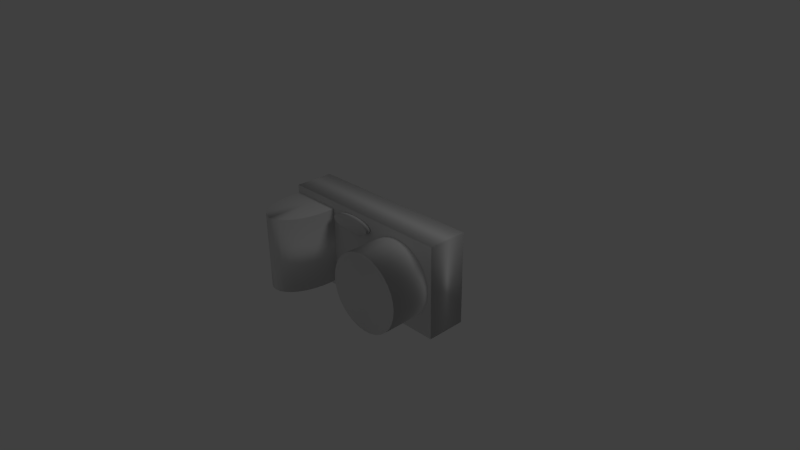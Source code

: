 # Source: cam.blend  (saved by Blender 2.59.0; exported with 4.5.12 LTS)
import bpy
from mathutils import Matrix  # noqa: F401  (used for matrix-valued properties, if any)

bpy.ops.wm.read_factory_settings(use_empty=True)
scene = bpy.context.scene
scene.name = 'Scene'

# ---- collections
col_collection_1 = bpy.data.collections.new('Collection 1'); scene.collection.children.link(col_collection_1)

# ---- materials (node trees are filled in below, after node groups)
mat_material = bpy.data.materials.new('Material')
mat_material.alpha_threshold = 0.0
mat_material.use_transparent_shadow = False
mat_material.roughness = 0.5
mat_material.line_color = (0.0, 0.0, 0.0, 1.0)

# ---- material node trees

# ---- world
world_world = bpy.data.worlds.new('World'); scene.world = world_world
world_world.color = (0.05088, 0.05088, 0.05088)
world_world.use_sun_shadow = False
world_world.sun_shadow_jitter_overblur = 0.0
world_world.cycles.sampling_method = 'MANUAL'
world_world.cycles.sample_map_resolution = 256

# ---- cameras
cam_camera = bpy.data.cameras.new('Camera')
cam_camera.clip_end = 100.0
cam_camera.lens = 35.0
cam_camera.ortho_scale = 7.314
cam_camera.dof.focus_distance = 0.0
cam_camera.dof.aperture_fstop = 128.0

# ---- lights
light_lamp = bpy.data.lights.new('Lamp', 'POINT')
light_lamp.transmission_factor = 0.0
light_lamp.cutoff_distance = 30.0
light_lamp.energy = 100.0
light_lamp.shadow_buffer_clip_start = 1.001
light_lamp.shadow_soft_size = 1.0
light_lamp.shadow_maximum_resolution = 0.006
light_lamp.use_absolute_resolution = True
light_lamp.cycles.use_multiple_importance_sampling = False

# ---- meshes
me_cylinder_002 = bpy.data.meshes.new('Cylinder.002')
me_cylinder_002.from_pydata([(-2.464, 0.5826, 14.25), (-2.234, 0.5826, 14.02), (-2.013, 0.5826, 13.31), (-1.809, 0.5826, 12.17), (-1.63, 0.5826, 10.64), (-1.483, 0.5826, 8.769), (-1.375, 0.5826, 6.637), (-1.307, 0.5826, 4.322), (-1.285, 0.5826, 1.915), (-1.307, 0.5826, -0.4914), (-1.375, 0.5826, -2.806), (-1.483, 0.5826, -4.939), (-1.63, 0.5826, -6.808), (-1.809, 0.5826, -8.342), (-2.013, 0.5826, -9.482), (-2.234, 0.5826, -10.18), (-2.464, 0.5826, -10.42), (-2.694, 0.5826, -10.18), (-2.915, 0.5826, -9.482), (-3.119, 0.5826, -8.342), (-3.297, 0.5826, -6.808), (-3.444, 0.5826, -4.939), (-3.553, 0.5826, -2.806), (-3.62, 0.5826, -0.4914), (-3.643, 0.5826, 1.915), (-3.62, 0.5826, 4.322), (-3.553, 0.5826, 6.637), (-3.444, 0.5826, 8.769), (-3.297, 0.5826, 10.64), (-3.119, 0.5826, 12.17), (-2.915, 0.5826, 13.31), (-2.694, 0.5826, 14.02), (-2.464, -9.523, 14.25), (-2.234, -9.523, 14.02), (-2.013, -9.523, 13.31), (-1.809, -9.523, 12.17), (-1.63, -9.523, 10.64), (-1.483, -9.523, 8.769), (-1.375, -9.523, 6.636), (-1.307, -9.523, 4.322), (-1.285, -9.523, 1.915), (-1.307, -9.523, -0.4915), (-1.375, -9.523, -2.806), (-1.483, -9.523, -4.939), (-1.63, -9.523, -6.808), (-1.809, -9.523, -8.342), (-2.013, -9.523, -9.483), (-2.234, -9.523, -10.18), (-2.464, -9.523, -10.42), (-2.694, -9.523, -10.18), (-2.915, -9.523, -9.483), (-3.119, -9.523, -8.342), (-3.297, -9.523, -6.808), (-3.444, -9.523, -4.939), (-3.553, -9.523, -2.806), (-3.62, -9.523, -0.4915), (-3.643, -9.523, 1.915), (-3.62, -9.523, 4.322), (-3.553, -9.523, 6.636), (-3.444, -9.523, 8.769), (-3.297, -9.523, 10.64), (-3.119, -9.523, 12.17), (-2.915, -9.523, 13.31), (-2.694, -9.523, 14.02), (-2.464, 0.5826, 1.915), (-2.464, -9.523, 1.915), (0.0, 1.0, -1.0), (0.1951, 0.9808, -1.0), (0.3827, 0.9239, -1.0), (0.5556, 0.8315, -1.0), (0.7071, 0.7071, -1.0), (0.8315, 0.5556, -1.0), (0.9239, 0.3827, -1.0), (0.9808, 0.1951, -1.0), (1.0, 7.55e-08, -1.0), (0.9808, -0.1951, -1.0), (0.9239, -0.3827, -1.0), (0.8315, -0.5556, -1.0), (0.7071, -0.7071, -1.0), (0.5556, -0.8315, -1.0), (0.3827, -0.9239, -1.0), (0.1951, -0.9808, -1.0), (-3.258e-07, -1.0, -1.0), (-0.1951, -0.9808, -1.0), (-0.3827, -0.9239, -1.0), (-0.5556, -0.8315, -1.0), (-0.7071, -0.7071, -1.0), (-0.8315, -0.5556, -1.0), (-0.9239, -0.3827, -1.0), (-0.9808, -0.1951, -1.0), (-1.0, 9.656e-07, -1.0), (-0.9808, 0.1951, -1.0), (-0.9239, 0.3827, -1.0), (-0.8315, 0.5556, -1.0), (-0.7071, 0.7071, -1.0), (-0.5556, 0.8315, -1.0), (-0.3827, 0.9239, -1.0), (-0.1951, 0.9808, -1.0), (1.605e-06, 1.0, 1.0), (0.1951, 0.9808, 1.0), (0.3827, 0.9239, 1.0), (0.5556, 0.8315, 1.0), (0.7071, 0.7071, 1.0), (0.8315, 0.5556, 1.0), (0.9239, 0.3827, 1.0), (0.9808, 0.1951, 1.0), (1.0, -2.245e-06, 1.0), (0.9808, -0.1951, 1.0), (0.9239, -0.3827, 1.0), (0.8315, -0.5556, 1.0), (0.7071, -0.7071, 1.0), (0.5556, -0.8315, 1.0), (0.3827, -0.9239, 1.0), (0.1951, -0.9808, 1.0), (9.298e-07, -1.0, 1.0), (-0.1951, -0.9808, 1.0), (-0.3827, -0.9239, 1.0), (-0.5556, -0.8315, 1.0), (-0.7071, -0.7071, 1.0), (-0.8315, -0.5556, 1.0), (-0.9239, -0.3827, 1.0), (-0.9808, -0.1951, 1.0), (-1.0, -4.105e-06, 1.0), (-0.9808, 0.1951, 1.0), (-0.9239, 0.3827, 1.0), (-0.8315, 0.5556, 1.0), (-0.7071, 0.7071, 1.0), (-0.5556, 0.8315, 1.0), (-0.3827, 0.9239, 1.0), (-0.1951, 0.9808, 1.0), (0.0, 0.0, -1.0), (0.0, 0.0, 1.0), (2.505, 0.5826, -10.28), (2.834, 0.4855, -10.28), (3.15, 0.198, -10.28), (3.441, -0.269, -10.28), (3.696, -0.8973, -10.28), (3.906, -1.663, -10.28), (4.061, -2.537, -10.28), (4.157, -3.484, -10.28), (4.19, -4.47, -10.28), (4.157, -5.456, -10.28), (4.061, -6.404, -10.28), (3.906, -7.277, -10.28), (3.696, -8.043, -10.28), (3.441, -8.671, -10.28), (3.15, -9.138, -10.28), (2.834, -9.426, -10.28), (2.505, -9.523, -10.28), (2.177, -9.426, -10.28), (1.861, -9.138, -10.28), (1.57, -8.671, -10.28), (1.315, -8.043, -10.28), (1.105, -7.277, -10.28), (0.9495, -6.404, -10.28), (0.8536, -5.456, -10.28), (0.8213, -4.47, -10.28), (0.8536, -3.484, -10.28), (0.9495, -2.537, -10.28), (1.105, -1.663, -10.28), (1.315, -0.8973, -10.28), (1.57, -0.2689, -10.28), (1.861, 0.198, -10.28), (2.177, 0.4855, -10.28), (2.505, 0.5826, 10.28), (2.834, 0.4855, 10.28), (3.15, 0.198, 10.28), (3.441, -0.269, 10.28), (3.696, -0.8973, 10.28), (3.906, -1.663, 10.28), (4.061, -2.537, 10.28), (4.157, -3.484, 10.28), (4.19, -4.47, 10.28), (4.157, -5.456, 10.28), (4.061, -6.404, 10.28), (3.906, -7.277, 10.28), (3.696, -8.043, 10.28), (3.441, -8.671, 10.28), (3.15, -9.138, 10.28), (2.834, -9.426, 10.28), (2.505, -9.523, 10.28), (2.177, -9.426, 10.28), (1.861, -9.138, 10.28), (1.57, -8.671, 10.28), (1.315, -8.043, 10.28), (1.105, -7.277, 10.28), (0.9495, -6.404, 10.28), (0.8536, -5.456, 10.28), (0.8213, -4.47, 10.28), (0.8536, -3.484, 10.28), (0.9495, -2.537, 10.28), (1.105, -1.663, 10.28), (1.315, -0.8973, 10.28), (1.57, -0.269, 10.28), (1.861, 0.198, 10.28), (2.177, 0.4855, 10.28), (2.505, -4.47, -10.28), (2.505, -4.47, 10.28), (4.349, -10.51, -11.0), (4.349, -10.51, -0.4742), (-3.698, -10.51, -0.4742), (-3.698, -10.51, -11.0), (4.349, 1.565, -11.0), (4.349, 1.565, -0.4742), (-3.698, 1.565, -0.4742), (-3.698, 1.565, -11.0)], [], [(64, 0, 1), (65, 33, 32), (64, 1, 2), (65, 34, 33), (64, 2, 3), (65, 35, 34), (64, 3, 4), (65, 36, 35), (64, 4, 5), (65, 37, 36), (64, 5, 6), (65, 38, 37), (64, 6, 7), (65, 39, 38), (64, 7, 8), (65, 40, 39), (64, 8, 9), (65, 41, 40), (64, 9, 10), (65, 42, 41), (64, 10, 11), (65, 43, 42), (64, 11, 12), (65, 44, 43), (64, 12, 13), (65, 45, 44), (64, 13, 14), (65, 46, 45), (64, 14, 15), (65, 47, 46), (64, 15, 16), (65, 48, 47), (64, 16, 17), (65, 49, 48), (64, 17, 18), (65, 50, 49), (64, 18, 19), (65, 51, 50), (64, 19, 20), (65, 52, 51), (64, 20, 21), (65, 53, 52), (64, 21, 22), (65, 54, 53), (64, 22, 23), (65, 55, 54), (64, 23, 24), (65, 56, 55), (64, 24, 25), (65, 57, 56), (64, 25, 26), (65, 58, 57), (64, 26, 27), (65, 59, 58), (64, 27, 28), (65, 60, 59), (64, 28, 29), (65, 61, 60), (64, 29, 30), (65, 62, 61), (64, 30, 31), (65, 63, 62), (31, 0, 64), (65, 32, 63), (0, 32, 33, 1), (1, 33, 34, 2), (2, 34, 35, 3), (3, 35, 36, 4), (4, 36, 37, 5), (5, 37, 38, 6), (6, 38, 39, 7), (7, 39, 40, 8), (8, 40, 41, 9), (9, 41, 42, 10), (10, 42, 43, 11), (11, 43, 44, 12), (12, 44, 45, 13), (13, 45, 46, 14), (14, 46, 47, 15), (15, 47, 48, 16), (16, 48, 49, 17), (17, 49, 50, 18), (18, 50, 51, 19), (19, 51, 52, 20), (20, 52, 53, 21), (21, 53, 54, 22), (22, 54, 55, 23), (23, 55, 56, 24), (24, 56, 57, 25), (25, 57, 58, 26), (26, 58, 59, 27), (27, 59, 60, 28), (28, 60, 61, 29), (29, 61, 62, 30), (30, 62, 63, 31), (32, 0, 31, 63), (130, 66, 67), (131, 99, 98), (130, 67, 68), (131, 100, 99), (130, 68, 69), (131, 101, 100), (130, 69, 70), (131, 102, 101), (130, 70, 71), (131, 103, 102), (130, 71, 72), (131, 104, 103), (130, 72, 73), (131, 105, 104), (130, 73, 74), (131, 106, 105), (130, 74, 75), (131, 107, 106), (130, 75, 76), (131, 108, 107), (130, 76, 77), (131, 109, 108), (130, 77, 78), (131, 110, 109), (130, 78, 79), (131, 111, 110), (130, 79, 80), (131, 112, 111), (130, 80, 81), (131, 113, 112), (130, 81, 82), (131, 114, 113), (130, 82, 83), (131, 115, 114), (130, 83, 84), (131, 116, 115), (130, 84, 85), (131, 117, 116), (130, 85, 86), (131, 118, 117), (130, 86, 87), (131, 119, 118), (130, 87, 88), (131, 120, 119), (130, 88, 89), (131, 121, 120), (130, 89, 90), (131, 122, 121), (130, 90, 91), (131, 123, 122), (130, 91, 92), (131, 124, 123), (130, 92, 93), (131, 125, 124), (130, 93, 94), (131, 126, 125), (130, 94, 95), (131, 127, 126), (130, 95, 96), (131, 128, 127), (130, 96, 97), (131, 129, 128), (97, 66, 130), (131, 98, 129), (66, 98, 99, 67), (67, 99, 100, 68), (68, 100, 101, 69), (69, 101, 102, 70), (70, 102, 103, 71), (71, 103, 104, 72), (72, 104, 105, 73), (73, 105, 106, 74), (74, 106, 107, 75), (75, 107, 108, 76), (76, 108, 109, 77), (77, 109, 110, 78), (78, 110, 111, 79), (79, 111, 112, 80), (80, 112, 113, 81), (81, 113, 114, 82), (82, 114, 115, 83), (83, 115, 116, 84), (84, 116, 117, 85), (85, 117, 118, 86), (86, 118, 119, 87), (87, 119, 120, 88), (88, 120, 121, 89), (89, 121, 122, 90), (90, 122, 123, 91), (91, 123, 124, 92), (92, 124, 125, 93), (93, 125, 126, 94), (94, 126, 127, 95), (95, 127, 128, 96), (96, 128, 129, 97), (98, 66, 97, 129), (196, 132, 133), (197, 165, 164), (196, 133, 134), (197, 166, 165), (196, 134, 135), (197, 167, 166), (196, 135, 136), (197, 168, 167), (196, 136, 137), (197, 169, 168), (196, 137, 138), (197, 170, 169), (196, 138, 139), (197, 171, 170), (196, 139, 140), (197, 172, 171), (196, 140, 141), (197, 173, 172), (196, 141, 142), (197, 174, 173), (196, 142, 143), (197, 175, 174), (196, 143, 144), (197, 176, 175), (196, 144, 145), (197, 177, 176), (196, 145, 146), (197, 178, 177), (196, 146, 147), (197, 179, 178), (196, 147, 148), (197, 180, 179), (196, 148, 149), (197, 181, 180), (196, 149, 150), (197, 182, 181), (196, 150, 151), (197, 183, 182), (196, 151, 152), (197, 184, 183), (196, 152, 153), (197, 185, 184), (196, 153, 154), (197, 186, 185), (196, 154, 155), (197, 187, 186), (196, 155, 156), (197, 188, 187), (196, 156, 157), (197, 189, 188), (196, 157, 158), (197, 190, 189), (196, 158, 159), (197, 191, 190), (196, 159, 160), (197, 192, 191), (196, 160, 161), (197, 193, 192), (196, 161, 162), (197, 194, 193), (196, 162, 163), (197, 195, 194), (163, 132, 196), (197, 164, 195), (132, 164, 165, 133), (133, 165, 166, 134), (134, 166, 167, 135), (135, 167, 168, 136), (136, 168, 169, 137), (137, 169, 170, 138), (138, 170, 171, 139), (139, 171, 172, 140), (140, 172, 173, 141), (141, 173, 174, 142), (142, 174, 175, 143), (143, 175, 176, 144), (144, 176, 177, 145), (145, 177, 178, 146), (146, 178, 179, 147), (147, 179, 180, 148), (148, 180, 181, 149), (149, 181, 182, 150), (150, 182, 183, 151), (151, 183, 184, 152), (152, 184, 185, 153), (153, 185, 186, 154), (154, 186, 187, 155), (155, 187, 188, 156), (156, 188, 189, 157), (157, 189, 190, 158), (158, 190, 191, 159), (159, 191, 192, 160), (160, 192, 193, 161), (161, 193, 194, 162), (162, 194, 195, 163), (164, 132, 163, 195), (198, 199, 200, 201), (202, 205, 204, 203), (198, 202, 203, 199), (199, 203, 204, 200), (200, 204, 205, 201), (202, 198, 201, 205)])
me_cylinder_002.polygons.foreach_set('use_smooth', [True] * 294)
me_cylinder_002.materials.append(mat_material)
me_cylinder_002.use_remesh_preserve_volume = False
me_cylinder_002.use_remesh_preserve_attributes = False
me_cylinder_002.use_mirror_vertex_groups = False
me_cylinder_002.update()

# ---- objects
ob_cylinder_001 = bpy.data.objects.new('Cylinder.001', me_cylinder_002)
ob_lamp = bpy.data.objects.new('Lamp', light_lamp)
ob_camera = bpy.data.objects.new('Camera', cam_camera)

# ---- transforms, parenting, visibility, modifiers, constraints
ob_cylinder_001.location = (-0.1132, -0.327, 0.5185)
ob_cylinder_001.rotation_euler = (1.571, 0.0, 0.0)
ob_cylinder_001.scale = (0.348, 0.116, 0.05701)
ob_cylinder_001.lineart.crease_threshold = 0.0
ob_lamp.location = (4.076, 1.005, 5.904)
ob_lamp.rotation_euler = (0.6503, 0.05522, 1.866)
ob_lamp.lock_rotations_4d = False
ob_lamp.empty_display_type = 'ARROWS'
ob_lamp.color = (0.0, 0.0, 0.0, 0.0)
ob_lamp.lineart.crease_threshold = 0.0
ob_camera.location = (7.481, -6.508, 5.344)
ob_camera.rotation_euler = (1.109, 0.01082, 0.8149)
ob_camera.lock_rotations_4d = False
ob_camera.empty_display_type = 'ARROWS'
ob_camera.color = (0.0, 0.0, 0.0, 0.0)
ob_camera.display_type = 'WIRE'
ob_camera.lineart.crease_threshold = 0.0

# ---- collection membership
col_collection_1.objects.link(ob_cylinder_001)
col_collection_1.objects.link(ob_lamp)
col_collection_1.objects.link(ob_camera)

# ---- scene / render settings (as saved in the file)
scene.camera = ob_camera
scene.frame_start = 1; scene.frame_end = 250; scene.frame_set(1)
scene.render.engine = 'BLENDER_EEVEE_NEXT'
scene.render.image_settings.color_mode = 'RGB'
scene.render.image_settings.compression = 90
scene.render.resolution_percentage = 50
scene.render.dither_intensity = 0.0
scene.render.bake_margin = 2
scene.render.bake_bias = 0.0
scene.cycles.use_denoising = False
scene.cycles.samples = 10
scene.cycles.sampling_pattern = 'TABULATED_SOBOL'
scene.cycles.light_sampling_threshold = 0.0
scene.cycles.use_adaptive_sampling = False
scene.cycles.use_light_tree = False
scene.cycles.blur_glossy = 0.0
scene.cycles.volume_bounces = 1
scene.cycles.pixel_filter_type = 'GAUSSIAN'
scene.cycles.sample_clamp_indirect = 0.0
scene.view_settings.view_transform = 'Standard'
bpy.context.view_layer.update()
